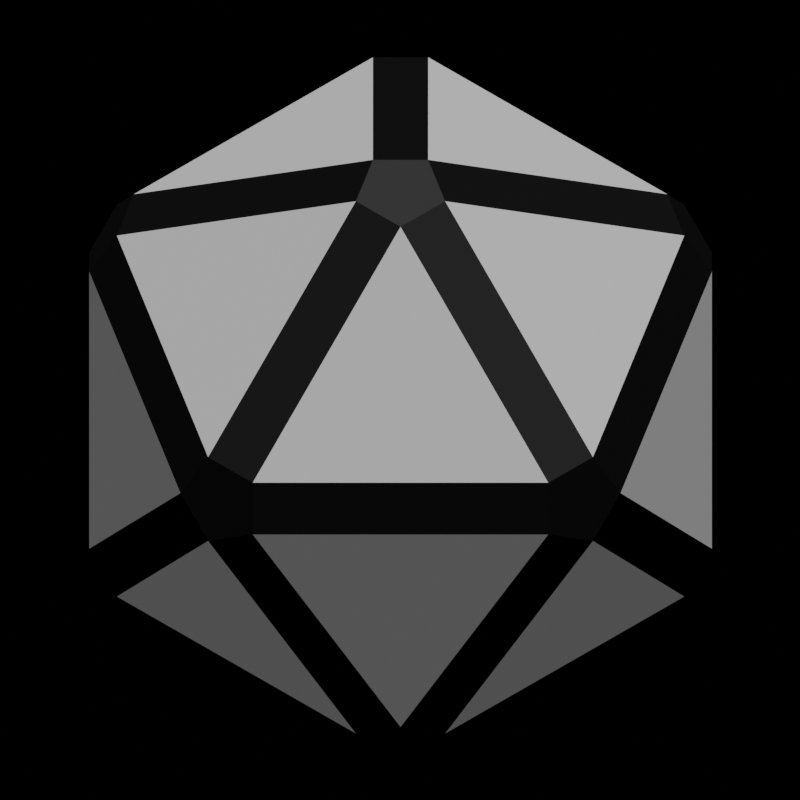 # Source: logo.blend  (saved by Blender 3.2.14; exported with 4.5.12 LTS)
import bpy
from mathutils import Matrix  # noqa: F401  (used for matrix-valued properties, if any)

bpy.ops.wm.read_factory_settings(use_empty=True)
scene = bpy.context.scene
scene.name = 'Scene'

# ---- collections
col_collection = bpy.data.collections.new('Collection'); scene.collection.children.link(col_collection)

# ---- materials (node trees are filled in below, after node groups)
mat_dark = bpy.data.materials.new('dark')
mat_dark.use_transparent_shadow = False
mat_light = bpy.data.materials.new('light')
mat_light.use_transparent_shadow = False

# ---- material node trees
mat_dark.use_nodes = True; mat_dark.node_tree.nodes.clear()
_N = mat_dark.node_tree.nodes; _L = mat_dark.node_tree.links
n0 = _N.new('ShaderNodeBsdfPrincipled'); n0.name = 'Principled BSDF'; n0.location = (10, 300)
n0.distribution = 'GGX'
n0.subsurface_method = 'RANDOM_WALK_SKIN'
n0.inputs[0].default_value = (0.003642, 0.003642, 0.003642, 1.0)
n0.inputs[3].default_value = 1.45
n0.inputs[27].default_value = (0.0, 0.0, 0.0, 1.0)
n0.inputs[28].default_value = 1.0
n1 = _N.new('ShaderNodeOutputMaterial'); n1.name = 'Material Output'; n1.location = (300, 300)
_L.new(n0.outputs[0], n1.inputs[0])
n1.is_active_output = True
mat_light.use_nodes = True; mat_light.node_tree.nodes.clear()
_N = mat_light.node_tree.nodes; _L = mat_light.node_tree.links
n0 = _N.new('ShaderNodeBsdfPrincipled'); n0.name = 'Principled BSDF'; n0.location = (10, 300)
n0.distribution = 'GGX'
n0.subsurface_method = 'RANDOM_WALK_SKIN'
n0.inputs[3].default_value = 1.45
n0.inputs[27].default_value = (0.06372, 0.06372, 0.06372, 1.0)
n0.inputs[28].default_value = 1.0
n1 = _N.new('ShaderNodeOutputMaterial'); n1.name = 'Material Output'; n1.location = (300, 300)
_L.new(n0.outputs[0], n1.inputs[0])
n1.is_active_output = True

# ---- world
world_world = bpy.data.worlds.new('World'); scene.world = world_world
world_world.use_nodes = True; world_world.node_tree.nodes.clear()
_N = world_world.node_tree.nodes; _L = world_world.node_tree.links
n0 = _N.new('ShaderNodeOutputWorld'); n0.name = 'World Output'; n0.location = (300, 300)
n1 = _N.new('ShaderNodeBackground'); n1.name = 'Background'; n1.location = (10, 300)
n1.inputs[0].default_value = (0.0, 0.0, 0.0, 0.0)
_L.new(n1.outputs[0], n0.inputs[0])
n0.is_active_output = True
world_world.color = (0.05088, 0.05088, 0.05088)
world_world.use_sun_shadow = False
world_world.sun_shadow_jitter_overblur = 0.0

# ---- cameras
cam_camera = bpy.data.cameras.new('Camera')
cam_camera.type = 'ORTHO'
cam_camera.clip_end = 100.0
cam_camera.ortho_scale = 2.114

# ---- lights
light_light = bpy.data.lights.new('Light', 'SUN')
light_light.transmission_factor = 0.0
light_light.angle = 0.0003698
light_light.energy = 2.0
light_light.shadow_soft_size = 0.1
light_light.shadow_cascade_max_distance = 1000.0

# ---- meshes
me_icosphere = bpy.data.meshes.new('Icosphere')
me_icosphere.from_pydata([(-0.1004, -0.07294, -0.9052), (-0.1004, 0.07294, -0.9052), (0.03835, 0.118, -0.9052), (0.1241, 0.0, -0.9052), (0.03835, -0.118, -0.9052), (0.6616, -0.3905, -0.4946), (0.7382, -0.3905, -0.3705), (0.6999, -0.5085, -0.2938), (0.5995, -0.5814, -0.3705), (0.5758, -0.5085, -0.4946), (-0.3057, -0.7048, -0.4946), (-0.1669, -0.7498, -0.4946), (-0.1432, -0.8228, -0.3705), (-0.2673, -0.8228, -0.2938), (-0.3677, -0.7498, -0.3705), (-0.7647, 0.07294, -0.4946), (-0.7647, -0.07294, -0.4946), (-0.8268, -0.118, -0.3705), (-0.8651, 0.0, -0.2938), (-0.8268, 0.118, -0.3705), (-0.1669, 0.7498, -0.4946), (-0.3057, 0.7048, -0.4946), (-0.3677, 0.7498, -0.3705), (-0.2673, 0.8228, -0.2938), (-0.1432, 0.8228, -0.3705), (0.7382, 0.3905, -0.3705), (0.6616, 0.3905, -0.4946), (0.5758, 0.5085, -0.4946), (0.5995, 0.5814, -0.3705), (0.6999, 0.5085, -0.2938), (0.1432, -0.8228, 0.3705), (0.2673, -0.8228, 0.2938), (0.3677, -0.7498, 0.3705), (0.3057, -0.7048, 0.4946), (0.1669, -0.7498, 0.4946), (-0.7382, -0.3905, 0.3705), (-0.6999, -0.5085, 0.2938), (-0.5995, -0.5814, 0.3705), (-0.5758, -0.5085, 0.4946), (-0.6616, -0.3905, 0.4946), (-0.5995, 0.5814, 0.3705), (-0.6999, 0.5085, 0.2938), (-0.7382, 0.3905, 0.3705), (-0.6616, 0.3905, 0.4946), (-0.5758, 0.5085, 0.4946), (0.3677, 0.7498, 0.3705), (0.2673, 0.8228, 0.2938), (0.1432, 0.8228, 0.3705), (0.1669, 0.7498, 0.4946), (0.3057, 0.7048, 0.4946), (0.8268, -0.118, 0.3705), (0.8651, 0.0, 0.2938), (0.8268, 0.118, 0.3705), (0.7647, 0.07294, 0.4946), (0.7647, -0.07294, 0.4946), (-0.03835, -0.118, 0.9052), (0.1004, -0.07294, 0.9052), (0.1004, 0.07294, 0.9052), (-0.03835, 0.118, 0.9052), (-0.1241, 0.0, 0.9052)], [], [(5, 3, 26), (1, 15, 21), (4, 9, 11), (2, 20, 27), (12, 8, 31), (7, 50, 32), (6, 25, 51), (13, 30, 37), (18, 35, 42), (23, 40, 47), (17, 14, 36), (22, 19, 41), (28, 24, 46), (29, 45, 52), (33, 54, 56), (38, 34, 55), (43, 39, 59), (48, 44, 58), (53, 49, 57), (0, 1, 2, 3, 4), (5, 6, 7, 8, 9), (10, 11, 12, 13, 14), (15, 16, 17, 18, 19), (20, 21, 22, 23, 24), (25, 26, 27, 28, 29), (30, 31, 32, 33, 34), (35, 36, 37, 38, 39), (40, 41, 42, 43, 44), (45, 46, 47, 48, 49), (50, 51, 52, 53, 54), (55, 56, 57, 58, 59), (10, 0, 4, 11), (3, 5, 9, 4), (8, 12, 11, 9), (25, 6, 5, 26), (2, 27, 26, 3), (15, 1, 0, 16), (14, 17, 16, 10), (20, 2, 1, 21), (19, 22, 21, 15), (24, 28, 27, 20), (50, 7, 6, 51), (29, 52, 51, 25), (30, 13, 12, 31), (7, 32, 31, 8), (35, 18, 17, 36), (13, 37, 36, 14), (40, 23, 22, 41), (18, 42, 41, 19), (45, 29, 28, 46), (23, 47, 46, 24), (54, 33, 32, 50), (34, 38, 37, 30), (39, 43, 42, 35), (44, 48, 47, 40), (49, 53, 52, 45), (55, 34, 33, 56), (53, 57, 56, 54), (59, 39, 38, 55), (58, 44, 43, 59), (57, 49, 48, 58), (0, 10, 16)])
me_icosphere.polygons.foreach_set('material_index', [1, 1, 1, 1, 1, 1, 1, 1, 1, 1, 1, 1, 1, 1, 1, 1, 1, 1, 1, 0, 0, 0, 0, 0, 0, 0, 0, 0, 0, 0, 0, 0, 0, 0, 0, 0, 0, 0, 0, 0, 0, 0, 0, 0, 0, 0, 0, 0, 0, 0, 0, 0, 0, 0, 0, 0, 0, 0, 0, 0, 0, 1])
_uv = me_icosphere.uv_layers.new(name='UVMap')
_uv.uv.foreach_set('vector', [0.2961, 0.144, 0.3636, 0.027, 0.4312, 0.144, 0.7273, 0.027, 0.7948, 0.144, 0.6597, 0.144, 0.1818, 0.027, 0.2493, 0.144, 0.1143, 0.144, 0.5455, 0.027, 0.613, 0.144, 0.4779, 0.144, 0.1143, 0.171, 0.2493, 0.171, 0.1818, 0.2879, 0.2727, 0.1845, 0.3403, 0.3014, 0.2052, 0.3014, 0.2961, 0.171, 0.4312, 0.171, 0.3636, 0.2879, 0.09091, 0.1845, 0.1584, 0.3014, 0.02338, 0.3014, 0.8182, 0.1845, 0.8857, 0.3014, 0.7507, 0.3014, 0.6364, 0.1845, 0.7039, 0.3014, 0.5688, 0.3014, 0.8416, 0.171, 0.9766, 0.171, 0.9091, 0.2879, 0.6597, 0.171, 0.7948, 0.171, 0.7273, 0.2879, 0.4779, 0.171, 0.613, 0.171, 0.5455, 0.2879, 0.4545, 0.1845, 0.5221, 0.3014, 0.387, 0.3014, 0.2052, 0.3284, 0.3403, 0.3284, 0.2727, 0.4454, 0.02338, 0.3284, 0.1584, 0.3284, 0.09091, 0.4454, 0.7507, 0.3284, 0.8857, 0.3284, 0.8182, 0.4454, 0.5688, 0.3284, 0.7039, 0.3284, 0.6364, 0.4454, 0.387, 0.3284, 0.5221, 0.3284, 0.4545, 0.4454, 0.9091, 0.027, 0.8974, 0.02025, 0.9076, 0.002578, 0.9106, 0.002579, 0.9208, 0.02025, 0.261, 0.1372, 0.2712, 0.1549, 0.2698, 0.1575, 0.2493, 0.1575, 0.2493, 0.144, 0.9766, 0.144, 0.9883, 0.1372, 0.9985, 0.1549, 0.997, 0.1575, 0.9766, 0.1575, 0.8299, 0.1372, 0.8416, 0.144, 0.8416, 0.1575, 0.8212, 0.1575, 0.8197, 0.1549, 0.6481, 0.1372, 0.6597, 0.144, 0.6597, 0.1575, 0.6393, 0.1575, 0.6379, 0.1549, 0.456, 0.1549, 0.4662, 0.1372, 0.4779, 0.144, 0.4779, 0.1575, 0.4575, 0.1575, 0.1584, 0.3014, 0.1701, 0.2947, 0.1803, 0.3123, 0.1788, 0.3149, 0.1584, 0.3149, 0.8857, 0.3014, 0.8974, 0.2947, 0.9076, 0.3123, 0.9061, 0.3149, 0.8857, 0.3149, 0.7288, 0.3123, 0.739, 0.2947, 0.7507, 0.3014, 0.7507, 0.3149, 0.7303, 0.3149, 0.5469, 0.3123, 0.5571, 0.2947, 0.5688, 0.3014, 0.5688, 0.3149, 0.5484, 0.3149, 0.3403, 0.3014, 0.3519, 0.2947, 0.3621, 0.3123, 0.3607, 0.3149, 0.3403, 0.3149, 0.8299, 0.4521, 0.8197, 0.4698, 0.8167, 0.4698, 0.8065, 0.4521, 0.8182, 0.4454, 0.9766, 0.144, 0.9091, 0.027, 0.9208, 0.02025, 0.9883, 0.1372, 0.1935, 0.02025, 0.261, 0.1372, 0.2493, 0.144, 0.1818, 0.027, 0.2493, 0.171, 0.1143, 0.171, 0.1143, 0.144, 0.2493, 0.144, 0.4312, 0.171, 0.2961, 0.171, 0.2961, 0.144, 0.4312, 0.144, 0.5455, 0.027, 0.4779, 0.144, 0.4662, 0.1372, 0.5338, 0.02025, 0.8299, 0.1372, 0.8974, 0.02025, 0.9091, 0.027, 0.8416, 0.144, 0.9766, 0.171, 0.8416, 0.171, 0.8416, 0.144, 0.9766, 0.144, 0.6481, 0.1372, 0.7156, 0.02025, 0.7273, 0.027, 0.6597, 0.144, 0.7948, 0.171, 0.6597, 0.171, 0.6597, 0.144, 0.7948, 0.144, 0.613, 0.171, 0.4779, 0.171, 0.4779, 0.144, 0.613, 0.144, 0.3403, 0.3014, 0.2727, 0.1845, 0.2961, 0.171, 0.3636, 0.2879, 0.4545, 0.1845, 0.387, 0.3014, 0.3636, 0.2879, 0.4312, 0.171, 0.1584, 0.3014, 0.09091, 0.1845, 0.1143, 0.171, 0.1818, 0.2879, 0.2727, 0.1845, 0.2052, 0.3014, 0.1818, 0.2879, 0.2493, 0.171, 0.8857, 0.3014, 0.8182, 0.1845, 0.8416, 0.171, 0.9091, 0.2879, 0.9883, 0.1777, 0.9208, 0.2947, 0.9091, 0.2879, 0.9766, 0.171, 0.7039, 0.3014, 0.6364, 0.1845, 0.6597, 0.171, 0.7273, 0.2879, 0.8182, 0.1845, 0.7507, 0.3014, 0.7273, 0.2879, 0.7948, 0.171, 0.5221, 0.3014, 0.4545, 0.1845, 0.4779, 0.171, 0.5455, 0.2879, 0.6364, 0.1845, 0.5688, 0.3014, 0.5455, 0.2879, 0.613, 0.171, 0.3403, 0.3284, 0.2052, 0.3284, 0.2052, 0.3014, 0.3403, 0.3014, 0.1584, 0.3284, 0.02338, 0.3284, 0.02338, 0.3014, 0.1584, 0.3014, 0.8857, 0.3284, 0.7507, 0.3284, 0.7507, 0.3014, 0.8857, 0.3014, 0.7039, 0.3284, 0.5688, 0.3284, 0.5688, 0.3014, 0.7039, 0.3014, 0.5221, 0.3284, 0.387, 0.3284, 0.387, 0.3014, 0.5221, 0.3014, 0.09091, 0.4454, 0.1584, 0.3284, 0.1701, 0.3352, 0.1026, 0.4521, 0.3519, 0.3352, 0.2844, 0.4521, 0.2727, 0.4454, 0.3403, 0.3284, 0.8182, 0.4454, 0.8857, 0.3284, 0.8974, 0.3352, 0.8299, 0.4521, 0.8065, 0.4521, 0.739, 0.3352, 0.7507, 0.3284, 0.8182, 0.4454, 0.6247, 0.4521, 0.5571, 0.3352, 0.5688, 0.3284, 0.6364, 0.4454, 0.9091, 0.027, 0.9766, 0.144, 0.8416, 0.144])
me_icosphere.materials.append(mat_dark)
me_icosphere.materials.append(mat_light)
me_icosphere.update()

# ---- objects
ob_light = bpy.data.objects.new('Light', light_light)
ob_camera = bpy.data.objects.new('Camera', cam_camera)
ob_icosphere = bpy.data.objects.new('Icosphere', me_icosphere)

# ---- transforms, parenting, visibility, modifiers, constraints
ob_light.location = (4.076, 1.005, 5.904)
ob_light.rotation_euler = (0.7428, 0.05522, 1.688)
ob_light.lock_rotations_4d = False
ob_light.empty_display_type = 'ARROWS'
ob_light.color = (0.0, 0.0, 0.0, 0.0)
ob_light.lineart.crease_threshold = 0.0
ob_camera.location = (7.359, 0.0, 0.0)
ob_camera.rotation_euler = (1.571, 0.0, 1.571)
ob_camera.lock_rotations_4d = False
ob_camera.empty_display_type = 'ARROWS'
ob_camera.color = (0.0, 0.0, 0.0, 0.0)
ob_camera.display_type = 'WIRE'
ob_camera.lineart.crease_threshold = 0.0
ob_icosphere.location = (0.0, 0.0, 0.0)
ob_icosphere.rotation_euler = (0.0, -0.199, 0.0)

# ---- collection membership
col_collection.objects.link(ob_light)
col_collection.objects.link(ob_camera)
col_collection.objects.link(ob_icosphere)

# ---- scene / render settings (as saved in the file)
scene.camera = ob_camera
scene.frame_start = 1; scene.frame_end = 250; scene.frame_set(1)
scene.render.engine = 'BLENDER_EEVEE_NEXT'
scene.render.resolution_x = 512
scene.render.resolution_y = 512
scene.render.film_transparent = True
scene.cycles.sampling_pattern = 'TABULATED_SOBOL'
scene.cycles.use_light_tree = False
scene.view_settings.view_transform = 'Filmic'
bpy.context.view_layer.update()
